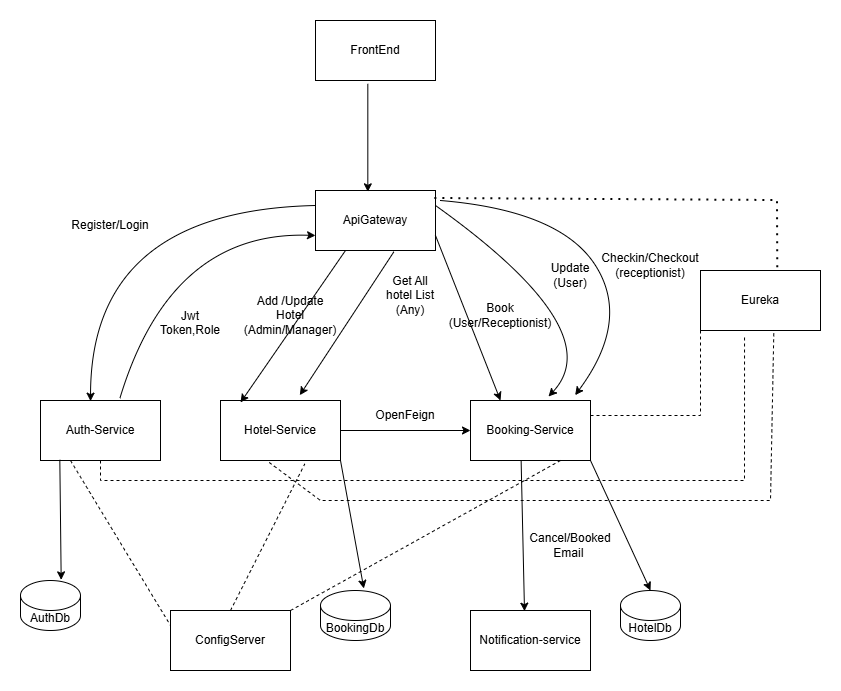

The diagram above was exported from draw.io. Its source (the exported page's mxGraphModel, read from the mxfile embedded in the PNG):
<mxGraphModel dx="1628" dy="454" grid="1" gridSize="10" guides="1" tooltips="1" connect="1" arrows="1" fold="1" page="1" pageScale="1" pageWidth="850" pageHeight="1100" math="0" shadow="0">
  <root>
    <mxCell id="0" />
    <mxCell id="1" parent="0" />
    <mxCell id="jLp_ePuCCLkhdi22DG-I-1" parent="1" style="rounded=0;whiteSpace=wrap;html=1;" value="Auth-Service" vertex="1">
      <mxGeometry height="60" width="120" x="-20" y="430" as="geometry" />
    </mxCell>
    <mxCell id="jLp_ePuCCLkhdi22DG-I-2" parent="1" style="rounded=0;whiteSpace=wrap;html=1;" value="Hotel-Service" vertex="1">
      <mxGeometry height="60" width="120" x="160" y="430" as="geometry" />
    </mxCell>
    <mxCell id="jLp_ePuCCLkhdi22DG-I-3" parent="1" style="rounded=0;whiteSpace=wrap;html=1;" value="Booking-Service" vertex="1">
      <mxGeometry height="60" width="120" x="410" y="430" as="geometry" />
    </mxCell>
    <mxCell id="jLp_ePuCCLkhdi22DG-I-4" parent="1" style="rounded=0;whiteSpace=wrap;html=1;" value="Notification-service" vertex="1">
      <mxGeometry height="60" width="120" x="410" y="640" as="geometry" />
    </mxCell>
    <mxCell id="jLp_ePuCCLkhdi22DG-I-5" edge="1" parent="1" source="jLp_ePuCCLkhdi22DG-I-3" style="curved=1;endArrow=classic;html=1;rounded=0;exitX=0.422;exitY=1.011;exitDx=0;exitDy=0;entryX=0.45;entryY=0.011;entryDx=0;entryDy=0;entryPerimeter=0;exitPerimeter=0;" target="jLp_ePuCCLkhdi22DG-I-4" value="">
      <mxGeometry height="50" relative="1" width="50" as="geometry">
        <Array as="points" />
        <mxPoint x="300" y="610" as="sourcePoint" />
        <mxPoint x="350" y="560" as="targetPoint" />
      </mxGeometry>
    </mxCell>
    <mxCell id="jLp_ePuCCLkhdi22DG-I-6" parent="1" style="rounded=0;whiteSpace=wrap;html=1;" value="ApiGateway" vertex="1">
      <mxGeometry height="60" width="120" x="255" y="220" as="geometry" />
    </mxCell>
    <mxCell id="jLp_ePuCCLkhdi22DG-I-7" edge="1" parent="1" source="jLp_ePuCCLkhdi22DG-I-6" style="curved=1;endArrow=classic;html=1;rounded=0;entryX=0.417;entryY=0.011;entryDx=0;entryDy=0;entryPerimeter=0;exitX=0;exitY=0.25;exitDx=0;exitDy=0;" target="jLp_ePuCCLkhdi22DG-I-1" value="">
      <mxGeometry height="50" relative="1" width="50" as="geometry">
        <Array as="points">
          <mxPoint x="30" y="240" />
        </Array>
        <mxPoint x="260" y="300" as="sourcePoint" />
        <mxPoint x="140" y="310" as="targetPoint" />
      </mxGeometry>
    </mxCell>
    <mxCell id="jLp_ePuCCLkhdi22DG-I-8" edge="1" parent="1" source="jLp_ePuCCLkhdi22DG-I-1" style="curved=1;endArrow=classic;html=1;rounded=0;entryX=0;entryY=0.75;entryDx=0;entryDy=0;exitX=0.661;exitY=-0.033;exitDx=0;exitDy=0;exitPerimeter=0;" target="jLp_ePuCCLkhdi22DG-I-6" value="">
      <mxGeometry height="50" relative="1" width="50" as="geometry">
        <Array as="points">
          <mxPoint x="110" y="260" />
        </Array>
        <mxPoint x="190" y="380" as="sourcePoint" />
        <mxPoint x="240" y="330" as="targetPoint" />
      </mxGeometry>
    </mxCell>
    <mxCell id="jLp_ePuCCLkhdi22DG-I-9" parent="1" style="text;html=1;whiteSpace=wrap;strokeColor=none;fillColor=none;align=center;verticalAlign=middle;rounded=0;" value="Jwt Token,Role&lt;div&gt;&lt;br&gt;&lt;/div&gt;" vertex="1">
      <mxGeometry height="40" width="60" x="100" y="340" as="geometry" />
    </mxCell>
    <mxCell id="jLp_ePuCCLkhdi22DG-I-10" edge="1" parent="1" source="jLp_ePuCCLkhdi22DG-I-6" style="curved=1;endArrow=classic;html=1;rounded=0;entryX=0.167;entryY=0.033;entryDx=0;entryDy=0;entryPerimeter=0;exitX=0.25;exitY=1;exitDx=0;exitDy=0;" target="jLp_ePuCCLkhdi22DG-I-2" value="">
      <mxGeometry height="50" relative="1" width="50" as="geometry">
        <Array as="points" />
        <mxPoint x="360" y="370" as="sourcePoint" />
        <mxPoint x="410" y="320" as="targetPoint" />
      </mxGeometry>
    </mxCell>
    <mxCell id="jLp_ePuCCLkhdi22DG-I-11" edge="1" parent="1" source="jLp_ePuCCLkhdi22DG-I-2" style="curved=1;endArrow=classic;html=1;rounded=0;entryX=0;entryY=0.5;entryDx=0;entryDy=0;exitX=1;exitY=0.5;exitDx=0;exitDy=0;" target="jLp_ePuCCLkhdi22DG-I-3" value="">
      <mxGeometry height="50" relative="1" width="50" as="geometry">
        <Array as="points" />
        <mxPoint x="300" y="600" as="sourcePoint" />
        <mxPoint x="350" y="550" as="targetPoint" />
      </mxGeometry>
    </mxCell>
    <mxCell id="jLp_ePuCCLkhdi22DG-I-12" parent="1" style="text;html=1;whiteSpace=wrap;strokeColor=none;fillColor=none;align=center;verticalAlign=middle;rounded=0;" value="OpenFeign" vertex="1">
      <mxGeometry height="30" width="60" x="315" y="430" as="geometry" />
    </mxCell>
    <mxCell id="jLp_ePuCCLkhdi22DG-I-13" parent="1" style="text;html=1;whiteSpace=wrap;strokeColor=none;fillColor=none;align=center;verticalAlign=middle;rounded=0;" value="Cancel/Booked Email&amp;nbsp;" vertex="1">
      <mxGeometry height="30" width="60" x="480" y="560" as="geometry" />
    </mxCell>
    <mxCell id="jLp_ePuCCLkhdi22DG-I-14" parent="1" style="text;html=1;whiteSpace=wrap;strokeColor=none;fillColor=none;align=center;verticalAlign=middle;rounded=0;" value="Add /Update Hotel (Admin/Manager)" vertex="1">
      <mxGeometry height="30" width="60" x="200" y="330" as="geometry" />
    </mxCell>
    <mxCell id="jLp_ePuCCLkhdi22DG-I-15" edge="1" parent="1" source="jLp_ePuCCLkhdi22DG-I-6" style="curved=1;endArrow=classic;html=1;rounded=0;entryX=0.661;entryY=-0.089;entryDx=0;entryDy=0;entryPerimeter=0;exitX=0.653;exitY=1.022;exitDx=0;exitDy=0;exitPerimeter=0;" target="jLp_ePuCCLkhdi22DG-I-2" value="">
      <mxGeometry height="50" relative="1" width="50" as="geometry">
        <Array as="points" />
        <mxPoint x="450" y="350" as="sourcePoint" />
        <mxPoint x="500" y="300" as="targetPoint" />
      </mxGeometry>
    </mxCell>
    <mxCell id="jLp_ePuCCLkhdi22DG-I-16" parent="1" style="text;html=1;whiteSpace=wrap;strokeColor=none;fillColor=none;align=center;verticalAlign=middle;rounded=0;" value="Get All hotel List (Any)" vertex="1">
      <mxGeometry height="30" width="60" x="320" y="310" as="geometry" />
    </mxCell>
    <mxCell id="jLp_ePuCCLkhdi22DG-I-17" edge="1" parent="1" source="jLp_ePuCCLkhdi22DG-I-6" style="curved=1;endArrow=classic;html=1;rounded=0;exitX=1;exitY=0.75;exitDx=0;exitDy=0;entryX=0.25;entryY=0;entryDx=0;entryDy=0;" target="jLp_ePuCCLkhdi22DG-I-3" value="">
      <mxGeometry height="50" relative="1" width="50" as="geometry">
        <Array as="points" />
        <mxPoint x="500" y="330" as="sourcePoint" />
        <mxPoint x="550" y="280" as="targetPoint" />
      </mxGeometry>
    </mxCell>
    <mxCell id="jLp_ePuCCLkhdi22DG-I-18" parent="1" style="text;html=1;whiteSpace=wrap;strokeColor=none;fillColor=none;align=center;verticalAlign=middle;rounded=0;" value="Book (User/Receptionist)" vertex="1">
      <mxGeometry height="30" width="60" x="410" y="330" as="geometry" />
    </mxCell>
    <mxCell id="jLp_ePuCCLkhdi22DG-I-19" edge="1" parent="1" source="jLp_ePuCCLkhdi22DG-I-6" style="curved=1;endArrow=classic;html=1;rounded=0;exitX=1;exitY=0.25;exitDx=0;exitDy=0;entryX=0.65;entryY=-0.067;entryDx=0;entryDy=0;entryPerimeter=0;" target="jLp_ePuCCLkhdi22DG-I-3" value="">
      <mxGeometry height="50" relative="1" width="50" as="geometry">
        <Array as="points">
          <mxPoint x="550" y="360" />
        </Array>
        <mxPoint x="600" y="320" as="sourcePoint" />
        <mxPoint x="650" y="270" as="targetPoint" />
      </mxGeometry>
    </mxCell>
    <mxCell id="jLp_ePuCCLkhdi22DG-I-20" parent="1" style="text;html=1;whiteSpace=wrap;strokeColor=none;fillColor=none;align=center;verticalAlign=middle;rounded=0;" value="Update (User)" vertex="1">
      <mxGeometry height="30" width="60" x="480" y="290" as="geometry" />
    </mxCell>
    <mxCell id="jLp_ePuCCLkhdi22DG-I-21" parent="1" style="rounded=0;whiteSpace=wrap;html=1;" value="FrontEnd" vertex="1">
      <mxGeometry height="60" width="120" x="255" y="50" as="geometry" />
    </mxCell>
    <mxCell id="jLp_ePuCCLkhdi22DG-I-22" edge="1" parent="1" source="jLp_ePuCCLkhdi22DG-I-21" style="curved=1;endArrow=classic;html=1;rounded=0;entryX=0.436;entryY=0.022;entryDx=0;entryDy=0;entryPerimeter=0;exitX=0.436;exitY=1.056;exitDx=0;exitDy=0;exitPerimeter=0;" target="jLp_ePuCCLkhdi22DG-I-6" value="">
      <mxGeometry height="50" relative="1" width="50" as="geometry">
        <Array as="points" />
        <mxPoint x="120" y="200" as="sourcePoint" />
        <mxPoint x="170" y="150" as="targetPoint" />
      </mxGeometry>
    </mxCell>
    <mxCell id="jLp_ePuCCLkhdi22DG-I-23" parent="1" style="text;html=1;whiteSpace=wrap;strokeColor=none;fillColor=none;align=center;verticalAlign=middle;rounded=0;" value="Register/Login" vertex="1">
      <mxGeometry height="30" width="60" x="20" y="240" as="geometry" />
    </mxCell>
    <mxCell id="jLp_ePuCCLkhdi22DG-I-24" edge="1" parent="1" style="curved=1;endArrow=classic;html=1;rounded=0;entryX=0.872;entryY=-0.089;entryDx=0;entryDy=0;entryPerimeter=0;" target="jLp_ePuCCLkhdi22DG-I-3" value="">
      <mxGeometry height="50" relative="1" width="50" as="geometry">
        <Array as="points">
          <mxPoint x="500" y="240" />
          <mxPoint x="570" y="350" />
        </Array>
        <mxPoint x="380" y="230" as="sourcePoint" />
        <mxPoint x="670" y="300" as="targetPoint" />
      </mxGeometry>
    </mxCell>
    <mxCell id="jLp_ePuCCLkhdi22DG-I-25" parent="1" style="text;html=1;whiteSpace=wrap;strokeColor=none;fillColor=none;align=center;verticalAlign=middle;rounded=0;" value="Checkin/Checkout&lt;div&gt;(receptionist)&lt;/div&gt;" vertex="1">
      <mxGeometry height="30" width="60" x="560" y="280" as="geometry" />
    </mxCell>
    <mxCell id="jLp_ePuCCLkhdi22DG-I-26" parent="1" style="rounded=0;whiteSpace=wrap;html=1;" value="Eureka" vertex="1">
      <mxGeometry height="60" width="120" x="640" y="300" as="geometry" />
    </mxCell>
    <mxCell id="jLp_ePuCCLkhdi22DG-I-27" edge="1" parent="1" source="jLp_ePuCCLkhdi22DG-I-26" style="endArrow=none;dashed=1;html=1;dashPattern=1 3;strokeWidth=2;rounded=0;exitX=0.644;exitY=-0.044;exitDx=0;exitDy=0;exitPerimeter=0;entryX=0.986;entryY=0.133;entryDx=0;entryDy=0;entryPerimeter=0;" target="jLp_ePuCCLkhdi22DG-I-6" value="">
      <mxGeometry height="50" relative="1" width="50" as="geometry">
        <Array as="points">
          <mxPoint x="717" y="230" />
        </Array>
        <mxPoint x="759.9999999999999" y="230.00000000000003" as="sourcePoint" />
        <mxPoint x="421.68" y="150.66" as="targetPoint" />
      </mxGeometry>
    </mxCell>
    <mxCell id="jLp_ePuCCLkhdi22DG-I-28" edge="1" parent="1" source="jLp_ePuCCLkhdi22DG-I-3" style="endArrow=none;dashed=1;html=1;rounded=0;entryX=0;entryY=1;entryDx=0;entryDy=0;exitX=1;exitY=0.25;exitDx=0;exitDy=0;" target="jLp_ePuCCLkhdi22DG-I-26" value="">
      <mxGeometry height="50" relative="1" width="50" as="geometry">
        <Array as="points">
          <mxPoint x="640" y="445" />
        </Array>
        <mxPoint x="540" y="440" as="sourcePoint" />
        <mxPoint x="680" y="410" as="targetPoint" />
      </mxGeometry>
    </mxCell>
    <mxCell id="jLp_ePuCCLkhdi22DG-I-29" edge="1" parent="1" source="jLp_ePuCCLkhdi22DG-I-1" style="endArrow=none;dashed=1;html=1;rounded=0;entryX=0.367;entryY=1.067;entryDx=0;entryDy=0;entryPerimeter=0;exitX=0.5;exitY=1;exitDx=0;exitDy=0;" target="jLp_ePuCCLkhdi22DG-I-26" value="">
      <mxGeometry height="50" relative="1" width="50" as="geometry">
        <Array as="points">
          <mxPoint x="40" y="510" />
          <mxPoint x="684" y="510" />
        </Array>
        <mxPoint x="50" y="510" as="sourcePoint" />
        <mxPoint x="680" y="420" as="targetPoint" />
      </mxGeometry>
    </mxCell>
    <mxCell id="jLp_ePuCCLkhdi22DG-I-30" edge="1" parent="1" source="jLp_ePuCCLkhdi22DG-I-2" style="endArrow=none;dashed=1;html=1;rounded=0;entryX=0.611;entryY=1.022;entryDx=0;entryDy=0;entryPerimeter=0;exitX=0.406;exitY=1.033;exitDx=0;exitDy=0;exitPerimeter=0;" target="jLp_ePuCCLkhdi22DG-I-26" value="">
      <mxGeometry height="50" relative="1" width="50" as="geometry">
        <Array as="points">
          <mxPoint x="260" y="530" />
          <mxPoint x="710" y="530" />
        </Array>
        <mxPoint x="220" y="530" as="sourcePoint" />
        <mxPoint x="740" y="430" as="targetPoint" />
      </mxGeometry>
    </mxCell>
    <mxCell id="jLp_ePuCCLkhdi22DG-I-31" parent="1" style="rounded=0;whiteSpace=wrap;html=1;" value="ConfigServer" vertex="1">
      <mxGeometry height="60" width="120" x="110" y="640" as="geometry" />
    </mxCell>
    <mxCell id="jLp_ePuCCLkhdi22DG-I-32" edge="1" parent="1" source="jLp_ePuCCLkhdi22DG-I-1" style="endArrow=none;dashed=1;html=1;rounded=0;entryX=0;entryY=0.25;entryDx=0;entryDy=0;exitX=0.25;exitY=1;exitDx=0;exitDy=0;" target="jLp_ePuCCLkhdi22DG-I-31" value="">
      <mxGeometry height="50" relative="1" width="50" as="geometry">
        <mxPoint x="150" y="650" as="sourcePoint" />
        <mxPoint x="200" y="600" as="targetPoint" />
      </mxGeometry>
    </mxCell>
    <mxCell id="jLp_ePuCCLkhdi22DG-I-33" edge="1" parent="1" source="jLp_ePuCCLkhdi22DG-I-31" style="endArrow=none;dashed=1;html=1;rounded=0;entryX=0.161;entryY=1.056;entryDx=0;entryDy=0;entryPerimeter=0;exitX=0.5;exitY=0;exitDx=0;exitDy=0;" value="">
      <mxGeometry height="50" relative="1" width="50" as="geometry">
        <mxPoint x="240" y="650" as="sourcePoint" />
        <mxPoint x="244.31999999999994" y="493.36" as="targetPoint" />
      </mxGeometry>
    </mxCell>
    <mxCell id="jLp_ePuCCLkhdi22DG-I-34" edge="1" parent="1" source="jLp_ePuCCLkhdi22DG-I-31" style="endArrow=none;dashed=1;html=1;rounded=0;entryX=0.75;entryY=1;entryDx=0;entryDy=0;exitX=1;exitY=0;exitDx=0;exitDy=0;" target="jLp_ePuCCLkhdi22DG-I-3" value="">
      <mxGeometry height="50" relative="1" width="50" as="geometry">
        <mxPoint x="330" y="650" as="sourcePoint" />
        <mxPoint x="380" y="600" as="targetPoint" />
      </mxGeometry>
    </mxCell>
    <mxCell id="jLp_ePuCCLkhdi22DG-I-38" parent="1" style="shape=cylinder3;whiteSpace=wrap;html=1;boundedLbl=1;backgroundOutline=1;size=15;" value="AuthDb" vertex="1">
      <mxGeometry height="50" width="60" x="-40" y="610" as="geometry" />
    </mxCell>
    <mxCell id="jLp_ePuCCLkhdi22DG-I-39" edge="1" parent="1" source="jLp_ePuCCLkhdi22DG-I-1" style="curved=1;endArrow=classic;html=1;rounded=0;entryX=0.678;entryY=-0.013;entryDx=0;entryDy=0;entryPerimeter=0;exitX=0.161;exitY=0.989;exitDx=0;exitDy=0;exitPerimeter=0;" target="jLp_ePuCCLkhdi22DG-I-38" value="">
      <mxGeometry height="50" relative="1" width="50" as="geometry">
        <Array as="points" />
        <mxPoint x="-30" y="600" as="sourcePoint" />
        <mxPoint x="20" y="550" as="targetPoint" />
      </mxGeometry>
    </mxCell>
    <mxCell id="jLp_ePuCCLkhdi22DG-I-40" parent="1" style="shape=cylinder3;whiteSpace=wrap;html=1;boundedLbl=1;backgroundOutline=1;size=15;" value="BookingDb" vertex="1">
      <mxGeometry height="50" width="70" x="260" y="620" as="geometry" />
    </mxCell>
    <mxCell id="jLp_ePuCCLkhdi22DG-I-41" edge="1" parent="1" source="jLp_ePuCCLkhdi22DG-I-2" style="curved=1;endArrow=classic;html=1;rounded=0;entryX=0.619;entryY=-0.04;entryDx=0;entryDy=0;entryPerimeter=0;exitX=1;exitY=1;exitDx=0;exitDy=0;" target="jLp_ePuCCLkhdi22DG-I-40" value="">
      <mxGeometry height="50" relative="1" width="50" as="geometry">
        <Array as="points" />
        <mxPoint x="320" y="750" as="sourcePoint" />
        <mxPoint x="370" y="700" as="targetPoint" />
      </mxGeometry>
    </mxCell>
    <mxCell id="jLp_ePuCCLkhdi22DG-I-42" parent="1" style="shape=cylinder3;whiteSpace=wrap;html=1;boundedLbl=1;backgroundOutline=1;size=15;" value="HotelDb" vertex="1">
      <mxGeometry height="50" width="60" x="560" y="620" as="geometry" />
    </mxCell>
    <mxCell id="jLp_ePuCCLkhdi22DG-I-43" edge="1" parent="1" source="jLp_ePuCCLkhdi22DG-I-3" style="curved=1;endArrow=classic;html=1;rounded=0;entryX=0.5;entryY=0;entryDx=0;entryDy=0;entryPerimeter=0;exitX=1;exitY=1;exitDx=0;exitDy=0;" target="jLp_ePuCCLkhdi22DG-I-42" value="">
      <mxGeometry height="50" relative="1" width="50" as="geometry">
        <Array as="points" />
        <mxPoint x="650" y="610" as="sourcePoint" />
        <mxPoint x="700" y="560" as="targetPoint" />
      </mxGeometry>
    </mxCell>
  </root>
</mxGraphModel>